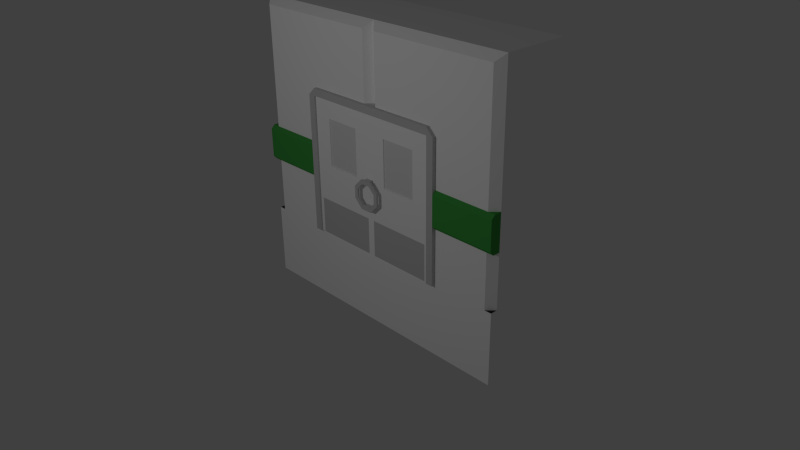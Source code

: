 # Source: door-green.blend  (saved by Blender 2.76.0; exported with 4.5.12 LTS)
import bpy
from mathutils import Matrix  # noqa: F401  (used for matrix-valued properties, if any)

bpy.ops.wm.read_factory_settings(use_empty=True)
scene = bpy.context.scene
scene.name = 'Scene'

# ---- collections
col_collection_1 = bpy.data.collections.new('Collection 1'); scene.collection.children.link(col_collection_1)

# ---- materials (node trees are filled in below, after node groups)
mat_wall_white = bpy.data.materials.new('Wall-White')
mat_wall_white.alpha_threshold = 0.0
mat_wall_white.use_transparent_shadow = False
mat_wall_white.diffuse_color = (1.0, 1.0, 1.0, 1.0)
mat_wall_white.roughness = 0.5
mat_wall_white.specular_intensity = 0.0
mat_wall_white.line_color = (0.0, 0.0, 0.0, 1.0)
mat_floor_grey = bpy.data.materials.new('Floor-Grey')
mat_floor_grey.alpha_threshold = 0.0
mat_floor_grey.use_transparent_shadow = False
mat_floor_grey.diffuse_color = (0.0331, 0.0331, 0.0331, 1.0)
mat_floor_grey.roughness = 0.5
mat_black = bpy.data.materials.new('Black')
mat_black.alpha_threshold = 0.0
mat_black.use_transparent_shadow = False
mat_black.diffuse_color = (0.0, 0.0, 0.0, 1.0)
mat_black.specular_color = (0.0, 0.0, 0.0)
mat_black.roughness = 0.5
mat_black.specular_intensity = 0.0
mat_glass_blank = bpy.data.materials.new('Glass-Blank')
mat_glass_blank.alpha_threshold = 0.0
mat_glass_blank.use_transparent_shadow = False
mat_glass_blank.roughness = 0.5
mat_door_metal = bpy.data.materials.new('Door-Metal')
mat_door_metal.alpha_threshold = 0.0
mat_door_metal.use_transparent_shadow = False
mat_door_metal.diffuse_color = (0.6038, 0.6038, 0.6038, 1.0)
mat_door_metal.roughness = 0.5
mat_door_metal.specular_intensity = 1.0
mat_green = bpy.data.materials.new('Green')
mat_green.alpha_threshold = 0.0
mat_green.use_transparent_shadow = False
mat_green.diffuse_color = (0.05613, 0.3515, 0.06301, 1.0)
mat_green.roughness = 0.5
mat_green.line_color = (0.0, 0.0, 0.0, 1.0)

# ---- material node trees

# ---- world
world_world = bpy.data.worlds.new('World'); scene.world = world_world
world_world.color = (0.05088, 0.05088, 0.05088)
world_world.use_sun_shadow = False
world_world.sun_shadow_jitter_overblur = 0.0
world_world.cycles.sampling_method = 'MANUAL'
world_world.cycles.sample_map_resolution = 256

# ---- cameras
cam_camera = bpy.data.cameras.new('Camera')
cam_camera.clip_end = 100.0
cam_camera.lens = 35.0
cam_camera.sensor_width = 32.0
cam_camera.sensor_height = 18.0
cam_camera.ortho_scale = 7.314
cam_camera.dof.focus_distance = 0.0
cam_camera.dof.aperture_fstop = 128.0

# ---- lights
light_lamp = bpy.data.lights.new('Lamp', 'POINT')
light_lamp.transmission_factor = 0.0
light_lamp.cutoff_distance = 30.0
light_lamp.energy = 100.0
light_lamp.shadow_buffer_clip_start = 1.001
light_lamp.shadow_soft_size = 0.1
light_lamp.shadow_maximum_resolution = 0.006
light_lamp.use_absolute_resolution = True
light_lamp.cycles.use_multiple_importance_sampling = False

# ---- meshes
me_cube_000 = bpy.data.meshes.new('Cube.000')
me_cube_000.from_pydata([(-2.0, 1.0, -1.0), (-2.0, 1.0, 3.0), (4.371e-08, 1.0, -1.0), (4.371e-08, 1.0, 3.0), (-1.9, 8.305e-08, 0.0), (-1.9, 8.305e-08, 2.9), (-0.1, 4.371e-09, 2.9), (4.371e-09, 0.1, 3.0), (-2.0, 0.1, 3.0), (-2.0, 0.1, 0.0), (0.0, 0.0, -1.0), (-2.0, 8.742e-08, -1.0), (-2.0, 8.742e-08, 0.0), (2.0, 1.0, -1.0), (2.0, 1.0, 3.0), (0.1, -4.371e-09, 2.9), (1.9, -8.305e-08, 0.0), (1.9, -8.305e-08, 2.9), (2.0, 0.1, 3.0), (2.0, 0.1, 0.0), (2.0, -8.742e-08, -1.0), (2.0, -8.742e-08, 0.0), (0.1, -4.371e-09, 1.925), (4.371e-09, 0.1, 1.925), (-0.1, 4.371e-09, 1.925), (-1.05, 3.556e-08, 0.0), (1.05, -3.541e-08, 0.0), (-1.05, 0.0, 1.925), (1.05, -4.159e-08, 1.925), (-1.05, 0.95, 0.0), (1.05, 0.95, 0.0), (-1.05, 0.95, 1.925), (1.05, 0.95, 1.925), (-1.0, 0.95, 0.0), (-1.0, 1.968e-10, 0.0), (1.0, 0.95, 0.0), (1.0, -1.76e-08, 0.0)], [], [(1, 3, 2, 0), (9, 12, 4), (8, 7, 3, 1), (5, 6, 7, 8), (4, 5, 8, 9), (0, 11, 12, 9, 8, 1), (0, 2, 10, 11), (19, 16, 21), (13, 14, 18, 19, 21, 20), (17, 16, 19, 18), (3, 14, 13, 2), (7, 18, 14, 3), (15, 17, 18, 7), (2, 13, 20, 10), (6, 24, 23, 7), (22, 15, 7, 23), (6, 5, 4, 25, 27, 24), (17, 15, 22, 28, 26, 16), (4, 12, 11, 10, 25), (16, 26, 10, 20, 21), (10, 26, 36, 34, 25), (34, 36, 35, 33), (29, 33, 35, 30, 32, 31), (25, 29, 31, 27), (28, 32, 30, 26), (27, 31, 24), (24, 31, 32, 22, 23), (28, 22, 32), (25, 34, 33, 29), (36, 26, 30, 35)])
me_cube_000.polygons.foreach_set('material_index', [0, 1, 0, 0, 0, 0, 0, 1, 0, 0, 0, 0, 0, 0, 0, 0, 0, 0, 0, 0, 0, 1, 2, 2, 2, 0, 0, 0, 1, 1])
_uv = me_cube_000.uv_layers.new(name='UVMap')
_uv.uv.foreach_set('vector', [0.0, 0.0, 0.0, 0.0, 0.0, 0.0, 0.0, 0.0, 0.0, 0.0, 0.0, 0.0, 0.0, 0.0, 0.0, 0.0, 0.0, 0.0, 0.0, 0.0, 0.0, 0.0, 0.0, 0.0, 0.0, 0.0, 0.0, 0.0, 0.0, 0.0, 0.0, 0.0, 0.0, 0.0, 0.0, 0.0, 0.0, 0.0, 0.0, 0.0, 0.0, 0.0, 0.0, 0.0, 0.0, 0.0, 0.0, 0.0, 0.0, 0.0, 0.0, 0.0, 0.0, 0.0, 0.0, 0.0, 0.0, 0.0, 0.0, 0.0, 0.0, 0.0, 0.0, 0.0, 0.0, 0.0, 0.0, 0.0, 0.0, 0.0, 0.0, 0.0, 0.0, 0.0, 0.0, 0.0, 0.0, 0.0, 0.0, 0.0, 0.0, 0.0, 0.0, 0.0, 0.0, 0.0, 0.0, 0.0, 0.0, 0.0, 0.0, 0.0, 0.0, 0.0, 0.0, 0.0, 0.0, 0.0, 0.0, 0.0, 0.0, 0.0, 0.0, 0.0, 0.0, 0.0, 0.0, 0.0, 0.0, 0.0, 0.0, 0.0, 0.0, 0.0, 0.0, 0.0, 0.0, 0.0, 0.0, 0.0, 0.0, 0.0, 0.0, 0.0, 0.0, 0.0, 0.0, 0.0, 0.0, 0.0, 0.0, 0.0, 0.0, 0.0, 0.0, 0.0, 0.0, 0.0, 0.0, 0.0, 0.0, 0.0, 0.0, 0.0, 0.0, 0.0, 0.0, 0.0, 0.0, 0.0, 0.0, 0.0, 0.0, 0.0, 0.0, 0.0, 0.0, 0.0, 0.0, 0.0, 0.0, 0.0, 0.0, 0.0, 0.0, 0.0, 0.0, 0.0, 0.0, 0.0, 0.0, 0.0, 0.0, 0.0, 0.0, 0.0, 0.0, 0.0, 0.0, 0.0, 0.0, 0.0, 0.0, 0.0, 0.0, 0.0, 0.0, 0.0, 0.0, 0.0, 0.0, 0.0, 0.0, 0.0, 0.0, 0.0, 0.0, 0.0, 0.0, 0.0, 0.0, 0.0, 0.0, 0.0, 0.0, 0.0, 0.0, 0.0, 0.0, 0.0, 0.0, 0.0, 0.0, 0.0, 0.0, 0.0, 0.0, 0.0, 0.0, 0.0, 0.0, 0.0, 0.0, 0.0, 0.0, 0.0, 0.0, 0.0, 0.0, 0.0, 0.0, 0.0, 0.0, 0.0, 0.0, 0.0, 0.0, 0.0, 0.0, 0.0, 0.0, 0.0, 0.0, 0.0, 0.0, 0.0, 0.0, 0.0, 0.0, 0.0, 0.0, 0.0, 0.0, 0.0, 1.0, 0.0, 1.0, 1.0, 0.0, 1.0])
me_cube_000.materials.append(mat_wall_white)
me_cube_000.materials.append(mat_floor_grey)
me_cube_000.materials.append(mat_black)
me_cube_000.use_remesh_preserve_volume = False
me_cube_000.use_remesh_preserve_attributes = False
me_cube_000.use_mirror_vertex_groups = False
me_cube_000.update()
me_cube_002 = bpy.data.meshes.new('Cube.002')
me_cube_002.from_pydata([(0.9146, -0.08, 0.7041), (0.9146, -0.105, 0.7041), (0.8291, -0.08, 0.7896), (0.8291, -0.105, 0.7896), (0.8291, -0.08, 0.9104), (0.8291, -0.105, 0.9104), (0.9146, -0.08, 0.9959), (0.9146, -0.105, 0.9959), (0.8922, -0.08, 0.65), (0.8922, -0.105, 0.65), (0.775, -0.08, 0.7672), (0.775, -0.105, 0.7672), (0.775, -0.08, 0.9328), (0.775, -0.105, 0.9328), (0.8922, -0.08, 1.05), (0.8922, -0.105, 1.05), (0.975, -0.08, 1.05), (0.975, -0.105, 1.05), (0.975, -0.08, 0.9959), (0.975, -0.105, 0.9959), (0.975, -0.08, 0.65), (0.975, -0.105, 0.65), (0.975, -0.08, 0.7041), (0.975, -0.105, 0.7041), (0.975, -0.03, 0.65), (0.925, -0.08, 1.05), (0.975, -0.03, 0.7041), (0.975, -0.03, 1.05), (0.975, -0.03, 0.9959), (0.925, -0.03, 0.7041), (0.925, -0.03, 0.65), (0.925, -0.03, 0.9959), (0.925, -0.03, 1.05), (0.925, -0.08, 0.65), (0.925, -0.08, 0.7041), (0.925, -0.08, 0.9959), (0.925, -0.105, 0.9959), (0.925, -0.105, 0.65), (-0.025, -0.025, 0.0), (-0.025, -0.025, 1.9), (-0.025, 0.025, 0.0), (-0.025, 0.025, 1.9), (0.975, -0.025, 0.0), (0.975, -0.025, 1.9), (0.975, 0.025, 0.0), (0.975, 0.025, 1.9), (0.225, 0.025, 1.9), (0.225, 0.025, 0.0), (0.225, -0.025, 1.9), (0.225, -0.025, 0.0), (0.725, 0.025, 1.9), (0.725, -0.025, 0.0), (0.725, 0.025, 0.0), (0.725, -0.025, 1.9), (-0.025, -0.025, 1.65), (-0.025, 0.025, 1.65), (0.975, 0.025, 1.65), (0.975, -0.025, 1.65), (0.225, -0.025, 1.65), (0.225, 0.025, 1.65), (0.725, -0.025, 1.65), (0.725, 0.025, 1.65), (-0.025, 0.025, 1.0), (0.975, 0.025, 1.0), (0.975, -0.025, 1.0), (0.225, -0.025, 1.0), (0.225, 0.025, 1.0), (0.725, -0.025, 1.0), (0.725, 0.025, 1.0), (-0.025, -0.025, 1.0), (0.225, -0.01, 1.65), (0.225, 0.01, 1.65), (0.725, -0.01, 1.65), (0.725, 0.01, 1.65), (0.225, -0.01, 1.0), (0.225, 0.01, 1.0), (0.725, -0.01, 1.0), (0.725, 0.01, 1.0), (0.025, -0.025, 0.0), (0.225, -0.025, 0.5), (0.925, -0.025, 0.0), (0.725, -0.025, 0.5), (0.85, -0.025, 1.0), (0.1, -0.025, 1.0), (0.975, -0.025, 0.5), (-0.025, -0.025, 0.5), (0.925, -0.025, 0.5), (0.025, -0.025, 0.5), (0.725, 0.025, 0.5), (-0.025, 0.025, 0.5), (0.975, 0.025, 0.5), (0.225, 0.025, 0.5), (0.025, 0.025, 0.5), (0.025, 0.025, 0.0), (0.925, 0.025, 0.5), (0.925, 0.025, 0.0), (0.85, 0.025, 1.0), (0.1, 0.025, 1.0)], [], [(36, 7, 6, 35), (3, 2, 4, 5), (0, 1, 23, 22, 34), (20, 21, 37, 33), (8, 9, 11, 10), (10, 11, 13, 12), (12, 13, 15, 14), (7, 36, 19, 17, 15), (4, 6, 7, 5), (3, 1, 0, 2), (17, 19, 18, 16), (23, 1, 9, 37, 21), (2, 0, 8, 10), (1, 3, 11, 9), (4, 2, 10, 12), (3, 5, 13, 11), (6, 4, 12, 14), (5, 7, 15, 13), (14, 15, 17, 16, 25), (22, 23, 21, 20), (28, 31, 32, 27), (29, 26, 24, 30), (25, 16, 27, 32), (16, 18, 28, 27), (33, 34, 29, 30), (20, 33, 30, 24), (22, 20, 24, 26), (8, 0, 34, 33), (34, 22, 26, 29), (19, 36, 35, 18), (32, 31, 35, 25), (14, 25, 35, 6), (18, 35, 31, 28), (33, 37, 9, 8), (69, 62, 89, 40, 38, 85), (68, 96, 94, 88), (63, 64, 84, 42, 44, 90), (65, 83, 87, 79), (51, 52, 95, 44, 42, 80), (48, 46, 41, 39), (53, 50, 46, 48), (38, 40, 93, 47, 49, 78), (67, 65, 79, 81), (62, 97, 92, 89), (84, 86, 80, 42), (43, 45, 50, 53), (49, 47, 52, 51), (66, 68, 88, 91), (46, 50, 61, 59), (43, 53, 60, 57), (41, 46, 59, 55), (53, 48, 58, 60), (48, 39, 54, 58), (45, 43, 57, 56), (50, 45, 56, 61), (39, 41, 55, 54), (68, 66, 65, 67), (57, 60, 67, 82, 64), (55, 59, 66, 97, 62), (67, 60, 61, 68), (58, 54, 69, 83, 65), (56, 57, 64, 63), (61, 56, 63, 96, 68), (54, 55, 62, 69), (65, 66, 59, 58), (61, 60, 58, 59), (77, 76, 74, 75), (76, 77, 73, 72), (74, 70, 71, 75), (73, 71, 70, 72), (74, 76, 72, 70), (77, 75, 71, 73), (81, 79, 49, 51), (80, 86, 81, 51), (82, 67, 81, 86), (79, 87, 78, 49), (83, 69, 85, 87), (64, 82, 86, 84), (87, 85, 38, 78), (88, 94, 95, 52), (92, 91, 47, 93), (91, 88, 52, 47), (89, 92, 93, 40), (94, 90, 44, 95), (96, 63, 90, 94), (97, 66, 91, 92)])
me_cube_002.polygons.foreach_set('material_index', [2, 2, 2, 2, 2, 2, 2, 2, 2, 2, 2, 2, 2, 2, 2, 2, 2, 2, 2, 2, 2, 2, 2, 2, 2, 2, 2, 2, 2, 2, 2, 2, 2, 2, 0, 0, 0, 0, 0, 0, 0, 0, 0, 0, 0, 0, 0, 0, 0, 0, 0, 0, 0, 0, 0, 0, 0, 0, 0, 0, 0, 0, 0, 0, 0, 0, 1, 1, 1, 1, 1, 1, 2, 2, 0, 2, 0, 0, 0, 2, 2, 2, 0, 0, 0, 0])
me_cube_002.materials.append(mat_wall_white)
me_cube_002.materials.append(mat_glass_blank)
me_cube_002.materials.append(mat_door_metal)
me_cube_002.use_remesh_preserve_volume = False
me_cube_002.use_remesh_preserve_attributes = False
me_cube_002.use_mirror_vertex_groups = False
me_cube_002.update()
me_cube_001 = bpy.data.meshes.new('Cube.001')
me_cube_001.from_pydata([(1.1, -0.05, 0.0), (-1.1, -0.05, 0.0), (1.1, 0.15, 0.0), (-1.1, 0.15, 0.0), (1.0, -0.05, 2.0), (1.0, -0.05, 0.0), (1.0, 0.15, 2.0), (1.0, 0.15, 0.0), (-1.0, -0.05, 2.0), (-1.0, 0.15, 0.0), (-1.0, -0.05, 0.0), (-1.0, 0.15, 2.0), (1.1, -0.05, 1.9), (-1.1, -0.05, 1.9), (-1.1, 0.15, 1.9), (1.1, 0.15, 1.9), (1.0, 0.15, 1.9), (1.0, -0.05, 1.9), (-1.0, 0.15, 1.9), (-1.0, -0.05, 1.9)], [], [(19, 13, 1, 10), (13, 14, 3, 1), (16, 15, 2, 7), (15, 12, 0, 2), (10, 1, 3, 9), (6, 4, 12, 15), (14, 13, 8, 11), (0, 5, 7, 2), (16, 7, 5, 17), (12, 17, 5, 0), (14, 18, 9, 3), (6, 11, 8, 4), (18, 19, 10, 9), (17, 19, 18, 16), (4, 8, 19, 17), (12, 4, 17), (11, 6, 16, 18), (14, 11, 18), (15, 16, 6), (13, 19, 8)])
me_cube_001.materials.append(mat_door_metal)
me_cube_001.use_remesh_preserve_volume = False
me_cube_001.use_remesh_preserve_attributes = False
me_cube_001.use_mirror_vertex_groups = False
me_cube_001.update()
me_cube_008 = bpy.data.meshes.new('Cube.008')
me_cube_008.from_pydata([(-0.9146, -0.08, 0.7041), (-0.9146, -0.105, 0.7041), (-0.8291, -0.08, 0.7896), (-0.8291, -0.105, 0.7896), (-0.8291, -0.08, 0.9104), (-0.8291, -0.105, 0.9104), (-0.9146, -0.08, 0.9959), (-0.9146, -0.105, 0.9959), (-0.8922, -0.08, 0.65), (-0.8922, -0.105, 0.65), (-0.775, -0.08, 0.7672), (-0.775, -0.105, 0.7672), (-0.775, -0.08, 0.9328), (-0.775, -0.105, 0.9328), (-0.8922, -0.08, 1.05), (-0.8922, -0.105, 1.05), (-0.975, -0.08, 1.05), (-0.975, -0.105, 1.05), (-0.975, -0.08, 0.9959), (-0.975, -0.105, 0.9959), (-0.975, -0.08, 0.65), (-0.975, -0.105, 0.65), (-0.975, -0.08, 0.7041), (-0.975, -0.105, 0.7041), (-0.975, -0.03, 0.65), (-0.925, -0.08, 1.05), (-0.975, -0.03, 0.7041), (-0.975, -0.03, 1.05), (-0.975, -0.03, 0.9959), (-0.925, -0.03, 0.7041), (-0.925, -0.03, 0.65), (-0.925, -0.03, 0.9959), (-0.925, -0.03, 1.05), (-0.925, -0.08, 0.65), (-0.925, -0.08, 0.7041), (-0.925, -0.08, 0.9959), (-0.925, -0.105, 0.9959), (-0.925, -0.105, 0.65), (0.025, -0.025, 0.0), (0.025, -0.025, 1.9), (0.025, 0.025, 0.0), (0.025, 0.025, 1.9), (-0.975, -0.025, 0.0), (-0.975, -0.025, 1.9), (-0.975, 0.025, 0.0), (-0.975, 0.025, 1.9), (-0.225, 0.025, 1.9), (-0.225, 0.025, 0.0), (-0.225, -0.025, 1.9), (-0.225, -0.025, 0.0), (-0.725, 0.025, 1.9), (-0.725, -0.025, 0.0), (-0.725, 0.025, 0.0), (-0.725, -0.025, 1.9), (0.025, -0.025, 1.65), (0.025, 0.025, 1.65), (-0.975, 0.025, 1.65), (-0.975, -0.025, 1.65), (-0.225, -0.025, 1.65), (-0.225, 0.025, 1.65), (-0.725, -0.025, 1.65), (-0.725, 0.025, 1.65), (0.025, 0.025, 1.0), (-0.975, 0.025, 1.0), (-0.975, -0.025, 1.0), (-0.225, -0.025, 1.0), (-0.225, 0.025, 1.0), (-0.725, -0.025, 1.0), (-0.725, 0.025, 1.0), (0.025, -0.025, 1.0), (-0.225, -0.01, 1.65), (-0.225, 0.01, 1.65), (-0.725, -0.01, 1.65), (-0.725, 0.01, 1.65), (-0.225, -0.01, 1.0), (-0.225, 0.01, 1.0), (-0.725, -0.01, 1.0), (-0.725, 0.01, 1.0), (-0.025, -0.025, 0.0), (-0.225, -0.025, 0.5), (-0.925, -0.025, 0.0), (-0.725, -0.025, 0.5), (-0.85, -0.025, 1.0), (-0.1, -0.025, 1.0), (-0.975, -0.025, 0.5), (0.025, -0.025, 0.5), (-0.925, -0.025, 0.5), (-0.025, -0.025, 0.5), (-0.725, 0.025, 0.5), (0.025, 0.025, 0.5), (-0.975, 0.025, 0.5), (-0.225, 0.025, 0.5), (-0.025, 0.025, 0.5), (-0.025, 0.025, 0.0), (-0.925, 0.025, 0.5), (-0.925, 0.025, 0.0), (-0.85, 0.025, 1.0), (-0.1, 0.025, 1.0)], [], [(36, 35, 6, 7), (3, 5, 4, 2), (0, 34, 22, 23, 1), (20, 33, 37, 21), (8, 10, 11, 9), (10, 12, 13, 11), (12, 14, 15, 13), (7, 15, 17, 19, 36), (4, 5, 7, 6), (3, 2, 0, 1), (17, 16, 18, 19), (23, 21, 37, 9, 1), (2, 10, 8, 0), (1, 9, 11, 3), (4, 12, 10, 2), (3, 11, 13, 5), (6, 14, 12, 4), (5, 13, 15, 7), (14, 25, 16, 17, 15), (22, 20, 21, 23), (28, 27, 32, 31), (29, 30, 24, 26), (25, 32, 27, 16), (16, 27, 28, 18), (33, 30, 29, 34), (20, 24, 30, 33), (22, 26, 24, 20), (8, 33, 34, 0), (34, 29, 26, 22), (19, 18, 35, 36), (32, 25, 35, 31), (14, 6, 35, 25), (18, 28, 31, 35), (33, 8, 9, 37), (69, 85, 38, 40, 89, 62), (68, 88, 94, 96), (63, 90, 44, 42, 84, 64), (65, 79, 87, 83), (51, 80, 42, 44, 95, 52), (48, 39, 41, 46), (53, 48, 46, 50), (38, 78, 49, 47, 93, 40), (67, 81, 79, 65), (62, 89, 92, 97), (84, 42, 80, 86), (43, 53, 50, 45), (49, 51, 52, 47), (66, 91, 88, 68), (46, 59, 61, 50), (43, 57, 60, 53), (41, 55, 59, 46), (53, 60, 58, 48), (48, 58, 54, 39), (45, 56, 57, 43), (50, 61, 56, 45), (39, 54, 55, 41), (68, 67, 65, 66), (57, 64, 82, 67, 60), (55, 62, 97, 66, 59), (67, 68, 61, 60), (58, 65, 83, 69, 54), (56, 63, 64, 57), (61, 68, 96, 63, 56), (54, 69, 62, 55), (65, 58, 59, 66), (61, 59, 58, 60), (77, 75, 74, 76), (76, 72, 73, 77), (74, 75, 71, 70), (73, 72, 70, 71), (74, 70, 72, 76), (77, 73, 71, 75), (81, 51, 49, 79), (80, 51, 81, 86), (82, 86, 81, 67), (79, 49, 78, 87), (83, 87, 85, 69), (64, 84, 86, 82), (87, 78, 38, 85), (88, 52, 95, 94), (92, 93, 47, 91), (91, 47, 52, 88), (89, 40, 93, 92), (94, 95, 44, 90), (96, 94, 90, 63), (97, 92, 91, 66)])
me_cube_008.polygons.foreach_set('material_index', [2, 2, 2, 2, 2, 2, 2, 2, 2, 2, 2, 2, 2, 2, 2, 2, 2, 2, 2, 2, 2, 2, 2, 2, 2, 2, 2, 2, 2, 2, 2, 2, 2, 2, 0, 0, 0, 0, 0, 0, 0, 0, 0, 0, 0, 0, 0, 0, 0, 0, 0, 0, 0, 0, 0, 0, 0, 0, 0, 0, 0, 0, 0, 0, 0, 0, 1, 1, 1, 1, 1, 1, 2, 2, 0, 2, 0, 0, 0, 2, 2, 2, 0, 0, 0, 0])
me_cube_008.materials.append(mat_wall_white)
me_cube_008.materials.append(mat_glass_blank)
me_cube_008.materials.append(mat_door_metal)
me_cube_008.use_remesh_preserve_volume = False
me_cube_008.use_remesh_preserve_attributes = False
me_cube_008.use_mirror_vertex_groups = False
me_cube_008.update()
me_cube_055 = bpy.data.meshes.new('Cube.055')
me_cube_055.from_pydata([(-2.0, 0.1, 1.25), (-2.0, 0.1, 0.75), (-2.0, -0.05, 1.2), (-2.0, 0.0, 1.25), (-2.0, -3.725e-09, 0.75), (-2.0, -0.05, 0.8), (-1.1, 3.725e-09, 1.25), (-1.1, -0.05, 1.2), (-1.1, -0.05, 0.8), (-1.1, -7.451e-09, 0.75)], [], [(2, 5, 8, 7), (9, 6, 7, 8), (3, 6, 0), (9, 4, 1), (8, 5, 4, 9), (2, 7, 6, 3), (0, 1, 4, 5, 2, 3)])
me_cube_055.materials.append(mat_green)
me_cube_055.use_remesh_preserve_volume = False
me_cube_055.use_remesh_preserve_attributes = False
me_cube_055.use_mirror_vertex_groups = False
me_cube_055.update()

# ---- objects
ob_lamp = bpy.data.objects.new('Lamp', light_lamp)
ob_camera = bpy.data.objects.new('Camera', cam_camera)
ob_wall_001 = bpy.data.objects.new('Wall.001', me_cube_000)
ob_door_001 = bpy.data.objects.new('Door.001', me_cube_002)
ob_doorframe = bpy.data.objects.new('DoorFrame', me_cube_001)
ob_door_000 = bpy.data.objects.new('Door.000', me_cube_008)
ob_bar_001 = bpy.data.objects.new('Bar.001', me_cube_055)

# ---- transforms, parenting, visibility, modifiers, constraints
ob_lamp.location = (0.1017, -5.199, 3.52)
ob_lamp.rotation_euler = (0.6503, 0.05522, 1.866)
ob_lamp.lock_rotations_4d = False
ob_lamp.empty_display_type = 'ARROWS'
ob_lamp.color = (0.0, 0.0, 0.0, 0.0)
ob_lamp.lineart.crease_threshold = 0.0
ob_camera.location = (7.481, -6.508, 5.344)
ob_camera.rotation_euler = (1.109, 0.01082, 0.8149)
ob_camera.lock_rotations_4d = False
ob_camera.empty_display_type = 'ARROWS'
ob_camera.color = (0.0, 0.0, 0.0, 0.0)
ob_camera.display_type = 'WIRE'
ob_camera.lineart.crease_threshold = 0.0
ob_wall_001.location = (0.0, 0.0, 0.0)
ob_wall_001.lineart.crease_threshold = 0.0
ob_door_001.location = (-0.975, 0.0, 0.0)
ob_door_001.lineart.crease_threshold = 0.0
ob_doorframe.location = (0.0, 0.0, 0.0)
ob_doorframe.lineart.crease_threshold = 0.0
ob_door_000.location = (0.975, 0.0, 0.0)
ob_door_000.lineart.crease_threshold = 0.0
ob_bar_001.location = (0.0, 0.0, 0.0)
ob_bar_001.lineart.crease_threshold = 0.0
_m = ob_bar_001.modifiers.new('Mirror', 'MIRROR')

# ---- collection membership
col_collection_1.objects.link(ob_lamp)
col_collection_1.objects.link(ob_camera)
col_collection_1.objects.link(ob_wall_001)
col_collection_1.objects.link(ob_door_001)
col_collection_1.objects.link(ob_doorframe)
col_collection_1.objects.link(ob_door_000)
col_collection_1.objects.link(ob_bar_001)

# ---- scene / render settings (as saved in the file)
scene.camera = ob_camera
scene.frame_start = 1; scene.frame_end = 250; scene.frame_set(1)
scene.render.engine = 'BLENDER_EEVEE_NEXT'
scene.render.resolution_percentage = 50
scene.render.dither_intensity = 0.0
scene.cycles.use_denoising = False
scene.cycles.samples = 10
scene.cycles.sampling_pattern = 'TABULATED_SOBOL'
scene.cycles.light_sampling_threshold = 0.0
scene.cycles.use_adaptive_sampling = False
scene.cycles.use_light_tree = False
scene.cycles.blur_glossy = 0.0
scene.cycles.pixel_filter_type = 'GAUSSIAN'
scene.cycles.sample_clamp_indirect = 0.0
scene.view_settings.view_transform = 'Standard'
bpy.context.view_layer.update()
